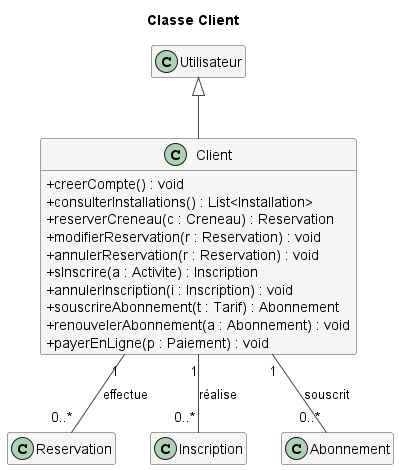

The diagram above was rendered by PlantUML. Its source (embedded in the PNG):
@startuml Client
!include style.iuml
title Classe Client
class Client {
  + creerCompte() : void
  + consulterInstallations() : List<Installation>
  + reserverCreneau(c : Creneau) : Reservation
  + modifierReservation(r : Reservation) : void
  + annulerReservation(r : Reservation) : void
  + sInscrire(a : Activite) : Inscription
  + annulerInscription(i : Inscription) : void
  + souscrireAbonnement(t : Tarif) : Abonnement
  + renouvelerAbonnement(a : Abonnement) : void
  + payerEnLigne(p : Paiement) : void
}
class Utilisateur
class Reservation
class Inscription
class Abonnement
Utilisateur <|-- Client
Client "1" -- "0..*" Reservation : effectue
Client "1" -- "0..*" Inscription : réalise
Client "1" -- "0..*" Abonnement : souscrit
@enduml